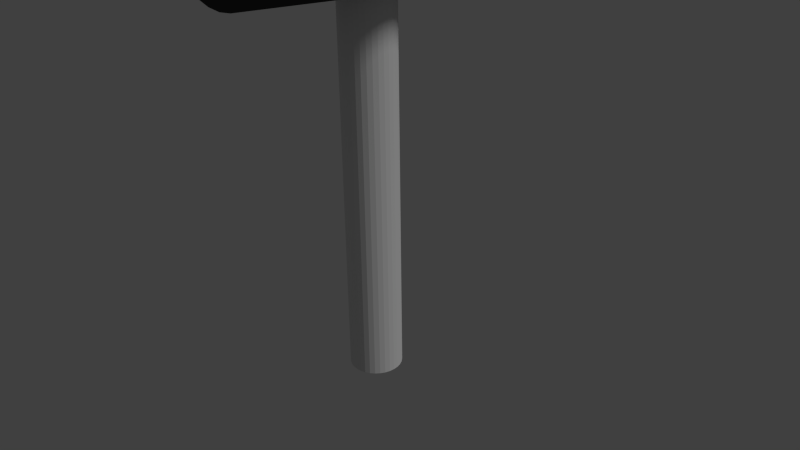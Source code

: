 # Source: hammer_V1.blend  (saved by Blender 2.76.0; exported with 4.5.12 LTS)
import bpy
from mathutils import Matrix  # noqa: F401  (used for matrix-valued properties, if any)

bpy.ops.wm.read_factory_settings(use_empty=True)
scene = bpy.context.scene
scene.name = 'Scene'

# ---- collections
col_collection_1 = bpy.data.collections.new('Collection 1'); scene.collection.children.link(col_collection_1)

# ---- materials (node trees are filled in below, after node groups)
mat_handle = bpy.data.materials.new('Handle')
mat_handle.alpha_threshold = 0.0
mat_handle.use_transparent_shadow = False
mat_handle.roughness = 0.5
mat_hammer_head = bpy.data.materials.new('Hammer_Head')
mat_hammer_head.alpha_threshold = 0.0
mat_hammer_head.use_transparent_shadow = False
mat_hammer_head.diffuse_color = (0.04149, 0.04203, 0.04095, 1.0)
mat_hammer_head.roughness = 0.5
mat_hammer_head.specular_intensity = 0.1947

# ---- material node trees

# ---- world
world_world = bpy.data.worlds.new('World'); scene.world = world_world
world_world.color = (0.05088, 0.05088, 0.05088)
world_world.use_sun_shadow = False
world_world.sun_shadow_jitter_overblur = 0.0
world_world.cycles.sampling_method = 'MANUAL'
world_world.cycles.sample_map_resolution = 256

# ---- cameras
cam_camera = bpy.data.cameras.new('Camera')
cam_camera.clip_end = 100.0
cam_camera.lens = 35.0
cam_camera.sensor_width = 32.0
cam_camera.sensor_height = 18.0
cam_camera.ortho_scale = 7.314
cam_camera.dof.focus_distance = 0.0
cam_camera.dof.aperture_fstop = 128.0

# ---- lights
light_lamp = bpy.data.lights.new('Lamp', 'SUN')
light_lamp.transmission_factor = 0.0
light_lamp.cutoff_distance = 30.0
light_lamp.angle = 0.1993
light_lamp.energy = 1.0
light_lamp.shadow_buffer_clip_start = 1.001
light_lamp.shadow_soft_size = 0.1
light_lamp.shadow_cascade_max_distance = 1000.0
light_lamp.cycles.use_multiple_importance_sampling = False

# ---- meshes
me_cylinder = bpy.data.meshes.new('Cylinder')
me_cylinder.from_pydata([(0.1835, 5.415, 1.574), (0.1835, -5.562, 1.574), (0.739, 5.415, 1.567), (0.739, -5.562, 1.567), (1.273, 5.415, 1.546), (1.273, -5.562, 1.546), (1.765, 5.415, 1.512), (1.765, -5.562, 1.512), (2.197, 5.415, 1.467), (2.197, -5.562, 1.467), (2.551, 5.415, 1.411), (2.551, -5.562, 1.411), (2.814, 5.415, 1.348), (2.814, -5.562, 1.348), (2.976, 5.415, 1.28), (2.976, -5.562, 1.28), (3.031, 5.415, 1.208), (3.031, -5.562, 1.208), (2.976, 5.415, 1.137), (2.976, -5.562, 1.137), (2.814, 5.415, 1.069), (2.814, -5.562, 1.069), (2.551, 5.415, 1.005), (2.551, -5.562, 1.005), (2.197, 5.415, 0.9501), (2.197, -5.562, 0.9501), (1.765, 5.415, 0.9046), (1.765, -5.562, 0.9046), (1.273, 5.415, 0.8709), (1.273, -5.562, 0.8709), (0.739, 5.415, 0.8501), (0.739, -5.562, 0.8501), (0.1835, 5.415, 0.8431), (0.1835, -5.562, 0.8431), (-0.372, 5.415, 0.8501), (-0.372, -5.562, 0.8501), (-0.9062, 5.415, 0.8709), (-0.9062, -5.562, 0.8709), (-1.398, 5.415, 0.9046), (-1.398, -5.562, 0.9046), (-1.83, 5.415, 0.9501), (-1.83, -5.562, 0.9501), (-2.184, 5.415, 1.005), (-2.184, -5.562, 1.005), (-2.447, 5.415, 1.069), (-2.447, -5.562, 1.069), (-2.609, 5.415, 1.137), (-2.609, -5.562, 1.137), (-2.664, 5.415, 1.208), (-2.664, -5.562, 1.208), (-2.609, 5.415, 1.28), (-2.609, -5.562, 1.28), (-2.447, 5.415, 1.348), (-2.447, -5.562, 1.348), (-2.184, 5.415, 1.411), (-2.184, -5.562, 1.411), (-1.83, 5.415, 1.467), (-1.83, -5.562, 1.467), (-1.398, 5.415, 1.512), (-1.398, -5.562, 1.512), (-0.9062, 5.415, 1.546), (-0.9062, -5.562, 1.546), (-0.372, 5.415, 1.567), (-0.372, -5.562, 1.567), (0.1835, -0.02312, 1.614), (0.8009, -0.02312, 1.606), (1.395, -0.02312, 1.583), (1.942, -0.02312, 1.546), (2.421, -0.02312, 1.495), (2.815, -0.02312, 1.434), (3.107, -0.02312, 1.364), (3.287, -0.02312, 1.288), (3.348, -0.02312, 1.208), (3.287, -0.02312, 1.129), (3.107, -0.02312, 1.053), (2.815, -0.02312, 0.9828), (2.421, -0.02312, 0.9213), (1.942, -0.02312, 0.8708), (1.395, -0.02312, 0.8333), (0.8009, -0.02312, 0.8102), (0.1835, -0.02312, 0.8024), (-0.434, -0.02312, 0.8102), (-1.028, -0.02312, 0.8333), (-1.575, -0.02312, 0.8708), (-2.054, -0.02312, 0.9213), (-2.448, -0.02312, 0.9828), (-2.74, -0.02312, 1.053), (-2.92, -0.02312, 1.129), (-2.981, -0.02312, 1.208), (-2.92, -0.02312, 1.288), (-2.74, -0.02312, 1.364), (-2.448, -0.02312, 1.434), (-2.054, -0.02312, 1.495), (-1.575, -0.02312, 1.546), (-1.028, -0.02312, 1.583), (-0.4339, -0.02312, 1.606), (0.0, 1.0, -1.0), (0.0, 1.0, 1.0), (0.1951, 0.9808, -1.0), (0.1951, 0.9808, 1.0), (0.3827, 0.9239, -1.0), (0.3827, 0.9239, 1.0), (0.5556, 0.8315, -1.0), (0.5556, 0.8315, 1.0), (0.7071, 0.7071, -1.0), (0.7071, 0.7071, 1.0), (0.8315, 0.5556, -1.0), (0.8315, 0.5556, 1.0), (0.9239, 0.3827, -1.0), (0.9239, 0.3827, 1.0), (0.9808, 0.1951, -1.0), (0.9808, 0.1951, 1.0), (1.0, 7.55e-08, -1.0), (1.0, 7.55e-08, 1.0), (0.9808, -0.1951, -1.0), (0.9808, -0.1951, 1.0), (0.9239, -0.3827, -1.0), (0.9239, -0.3827, 1.0), (0.8315, -0.5556, -1.0), (0.8315, -0.5556, 1.0), (0.7071, -0.7071, -1.0), (0.7071, -0.7071, 1.0), (0.5556, -0.8315, -1.0), (0.5556, -0.8315, 1.0), (0.3827, -0.9239, -1.0), (0.3827, -0.9239, 1.0), (0.1951, -0.9808, -1.0), (0.1951, -0.9808, 1.0), (-3.258e-07, -1.0, -1.0), (-3.258e-07, -1.0, 1.0), (-0.1951, -0.9808, -1.0), (-0.1951, -0.9808, 1.0), (-0.3827, -0.9239, -1.0), (-0.3827, -0.9239, 1.0), (-0.5556, -0.8315, -1.0), (-0.5556, -0.8315, 1.0), (-0.7071, -0.7071, -1.0), (-0.7071, -0.7071, 1.0), (-0.8315, -0.5556, -1.0), (-0.8315, -0.5556, 1.0), (-0.9239, -0.3827, -1.0), (-0.9239, -0.3827, 1.0), (-0.9808, -0.1951, -1.0), (-0.9808, -0.1951, 1.0), (-1.0, 9.656e-07, -1.0), (-1.0, 9.656e-07, 1.0), (-0.9808, 0.1951, -1.0), (-0.9808, 0.1951, 1.0), (-0.9239, 0.3827, -1.0), (-0.9239, 0.3827, 1.0), (-0.8315, 0.5556, -1.0), (-0.8315, 0.5556, 1.0), (-0.7071, 0.7071, -1.0), (-0.7071, 0.7071, 1.0), (-0.5556, 0.8315, -1.0), (-0.5556, 0.8315, 1.0), (-0.3827, 0.9239, -1.0), (-0.3827, 0.9239, 1.0), (-0.1951, 0.9808, -1.0), (-0.1951, 0.9808, 1.0)], [], [(64, 1, 3, 65), (65, 3, 5, 66), (66, 5, 7, 67), (67, 7, 9, 68), (68, 9, 11, 69), (69, 11, 13, 70), (70, 13, 15, 71), (71, 15, 17, 72), (72, 17, 19, 73), (73, 19, 21, 74), (74, 21, 23, 75), (75, 23, 25, 76), (76, 25, 27, 77), (77, 27, 29, 78), (78, 29, 31, 79), (79, 31, 33, 80), (80, 33, 35, 81), (81, 35, 37, 82), (82, 37, 39, 83), (83, 39, 41, 84), (84, 41, 43, 85), (85, 43, 45, 86), (86, 45, 47, 87), (87, 47, 49, 88), (88, 49, 51, 89), (89, 51, 53, 90), (90, 53, 55, 91), (91, 55, 57, 92), (92, 57, 59, 93), (93, 59, 61, 94), (3, 1, 63, 61, 59, 57, 55, 53, 51, 49, 47, 45, 43, 41, 39, 37, 35, 33, 31, 29, 27, 25, 23, 21, 19, 17, 15, 13, 11, 9, 7, 5), (95, 63, 1, 64), (94, 61, 63, 95), (0, 2, 4, 6, 8, 10, 12, 14, 16, 18, 20, 22, 24, 26, 28, 30, 32, 34, 36, 38, 40, 42, 44, 46, 48, 50, 52, 54, 56, 58, 60, 62), (60, 94, 95, 62), (62, 95, 64, 0), (58, 93, 94, 60), (56, 92, 93, 58), (54, 91, 92, 56), (52, 90, 91, 54), (50, 89, 90, 52), (48, 88, 89, 50), (46, 87, 88, 48), (44, 86, 87, 46), (42, 85, 86, 44), (40, 84, 85, 42), (38, 83, 84, 40), (36, 82, 83, 38), (34, 81, 82, 36), (32, 80, 81, 34), (30, 79, 80, 32), (28, 78, 79, 30), (26, 77, 78, 28), (24, 76, 77, 26), (22, 75, 76, 24), (20, 74, 75, 22), (18, 73, 74, 20), (16, 72, 73, 18), (14, 71, 72, 16), (12, 70, 71, 14), (10, 69, 70, 12), (8, 68, 69, 10), (6, 67, 68, 8), (4, 66, 67, 6), (2, 65, 66, 4), (0, 64, 65, 2), (96, 97, 99, 98), (98, 99, 101, 100), (100, 101, 103, 102), (102, 103, 105, 104), (104, 105, 107, 106), (106, 107, 109, 108), (108, 109, 111, 110), (110, 111, 113, 112), (112, 113, 115, 114), (114, 115, 117, 116), (116, 117, 119, 118), (118, 119, 121, 120), (120, 121, 123, 122), (122, 123, 125, 124), (124, 125, 127, 126), (126, 127, 129, 128), (128, 129, 131, 130), (130, 131, 133, 132), (132, 133, 135, 134), (134, 135, 137, 136), (136, 137, 139, 138), (138, 139, 141, 140), (140, 141, 143, 142), (142, 143, 145, 144), (144, 145, 147, 146), (146, 147, 149, 148), (148, 149, 151, 150), (150, 151, 153, 152), (152, 153, 155, 154), (154, 155, 157, 156), (99, 97, 159, 157, 155, 153, 151, 149, 147, 145, 143, 141, 139, 137, 135, 133, 131, 129, 127, 125, 123, 121, 119, 117, 115, 113, 111, 109, 107, 105, 103, 101), (158, 159, 97, 96), (156, 157, 159, 158), (96, 98, 100, 102, 104, 106, 108, 110, 112, 114, 116, 118, 120, 122, 124, 126, 128, 130, 132, 134, 136, 138, 140, 142, 144, 146, 148, 150, 152, 154, 156, 158)])
me_cylinder.polygons.foreach_set('material_index', [1, 1, 1, 1, 1, 1, 1, 1, 1, 1, 1, 1, 1, 1, 1, 1, 1, 1, 1, 1, 1, 1, 1, 1, 1, 1, 1, 1, 1, 1, 1, 1, 1, 1, 1, 1, 1, 1, 1, 1, 1, 1, 1, 1, 1, 1, 1, 1, 1, 1, 1, 1, 1, 1, 1, 1, 1, 1, 1, 1, 1, 1, 1, 1, 1, 1, 0, 0, 0, 0, 0, 0, 0, 0, 0, 0, 0, 0, 0, 0, 0, 0, 0, 0, 0, 0, 0, 0, 0, 0, 0, 0, 0, 0, 0, 0, 0, 0, 0, 0])
me_cylinder.materials.append(mat_handle)
me_cylinder.materials.append(mat_hammer_head)
me_cylinder.use_remesh_preserve_volume = False
me_cylinder.use_remesh_preserve_attributes = False
me_cylinder.use_mirror_vertex_groups = False
me_cylinder.update()

# ---- objects
ob_cylinder = bpy.data.objects.new('Cylinder', me_cylinder)
ob_lamp = bpy.data.objects.new('Lamp', light_lamp)
ob_camera = bpy.data.objects.new('Camera', cam_camera)

# ---- transforms, parenting, visibility, modifiers, constraints
ob_cylinder.location = (0.0, 0.0, 1.119)
ob_cylinder.scale = (0.3512, 0.3512, 2.738)
ob_cylinder.lineart.crease_threshold = 0.0
ob_lamp.location = (4.076, 1.005, 5.904)
ob_lamp.rotation_euler = (0.6503, 0.05522, 1.866)
ob_lamp.lock_rotations_4d = False
ob_lamp.empty_display_type = 'ARROWS'
ob_lamp.color = (0.0, 0.0, 0.0, 0.0)
ob_lamp.lineart.crease_threshold = 0.0
ob_camera.location = (7.481, -6.508, 5.344)
ob_camera.rotation_euler = (1.109, 0.01082, 0.8149)
ob_camera.lock_rotations_4d = False
ob_camera.empty_display_type = 'ARROWS'
ob_camera.color = (0.0, 0.0, 0.0, 0.0)
ob_camera.display_type = 'WIRE'
ob_camera.lineart.crease_threshold = 0.0

# ---- collection membership
col_collection_1.objects.link(ob_cylinder)
col_collection_1.objects.link(ob_lamp)
col_collection_1.objects.link(ob_camera)

# ---- scene / render settings (as saved in the file)
scene.camera = ob_camera
scene.frame_start = 1; scene.frame_end = 250; scene.frame_set(1)
scene.render.engine = 'BLENDER_EEVEE_NEXT'
scene.render.resolution_percentage = 50
scene.render.dither_intensity = 0.0
scene.cycles.use_denoising = False
scene.cycles.samples = 10
scene.cycles.sampling_pattern = 'TABULATED_SOBOL'
scene.cycles.light_sampling_threshold = 0.0
scene.cycles.use_adaptive_sampling = False
scene.cycles.use_light_tree = False
scene.cycles.blur_glossy = 0.0
scene.cycles.pixel_filter_type = 'GAUSSIAN'
scene.cycles.sample_clamp_indirect = 0.0
scene.view_settings.view_transform = 'Standard'
bpy.context.view_layer.update()
